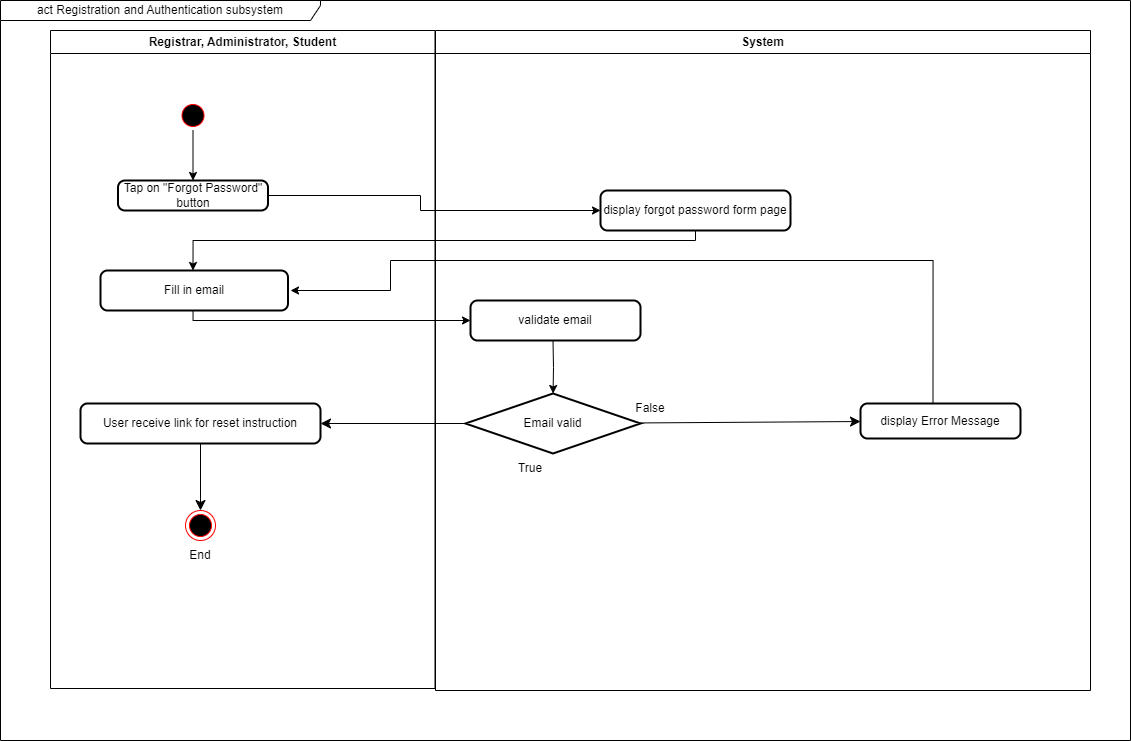

The diagram above was exported from draw.io. Its source (the exported page's mxGraphModel, read from the mxfile embedded in the PNG):
<mxGraphModel dx="579" dy="681" grid="1" gridSize="10" guides="1" tooltips="1" connect="1" arrows="1" fold="1" page="1" pageScale="1" pageWidth="1169" pageHeight="826" background="none" math="0" shadow="0">
  <root>
    <mxCell id="0" />
    <mxCell id="1" parent="0" />
    <mxCell id="2" value="Registrar, Administrator, Student" style="swimlane;whiteSpace=wrap" parent="1" vertex="1">
      <mxGeometry x="60" y="40" width="384.5" height="658" as="geometry" />
    </mxCell>
    <mxCell id="5" value="" style="ellipse;shape=startState;fillColor=#000000;strokeColor=#ff0000;" parent="2" vertex="1">
      <mxGeometry x="127.5" y="70" width="30" height="30" as="geometry" />
    </mxCell>
    <mxCell id="LfyDCwwCndppdAG57WvU-44" value="" style="edgeStyle=orthogonalEdgeStyle;rounded=0;orthogonalLoop=1;jettySize=auto;html=1;" parent="2" target="OLcG1qS8-Mz1tYZAwX64-43" edge="1">
      <mxGeometry relative="1" as="geometry">
        <mxPoint x="142.52941176470597" y="280" as="sourcePoint" />
        <mxPoint x="142.4666666666667" y="353" as="targetPoint" />
        <Array as="points">
          <mxPoint x="143" y="290" />
        </Array>
      </mxGeometry>
    </mxCell>
    <mxCell id="4" value="System" style="swimlane;whiteSpace=wrap" parent="1" vertex="1">
      <mxGeometry x="445" y="40" width="655" height="660" as="geometry" />
    </mxCell>
    <mxCell id="LfyDCwwCndppdAG57WvU-53" value="" style="edgeStyle=orthogonalEdgeStyle;rounded=0;orthogonalLoop=1;jettySize=auto;html=1;" parent="4" target="LfyDCwwCndppdAG57WvU-52" edge="1">
      <mxGeometry relative="1" as="geometry">
        <mxPoint x="117.5" y="310" as="sourcePoint" />
      </mxGeometry>
    </mxCell>
    <mxCell id="LfyDCwwCndppdAG57WvU-52" value="Email valid" style="strokeWidth=2;html=1;shape=mxgraph.flowchart.decision;whiteSpace=wrap;" parent="4" vertex="1">
      <mxGeometry x="30" y="363" width="175" height="60" as="geometry" />
    </mxCell>
    <mxCell id="LfyDCwwCndppdAG57WvU-67" value="True" style="text;html=1;strokeColor=none;fillColor=none;align=center;verticalAlign=middle;whiteSpace=wrap;rounded=0;" parent="4" vertex="1">
      <mxGeometry x="65" y="423" width="60" height="30" as="geometry" />
    </mxCell>
    <mxCell id="LfyDCwwCndppdAG57WvU-68" value="False" style="text;html=1;strokeColor=none;fillColor=none;align=center;verticalAlign=middle;whiteSpace=wrap;rounded=0;" parent="4" vertex="1">
      <mxGeometry x="185" y="363" width="60" height="30" as="geometry" />
    </mxCell>
    <mxCell id="LfyDCwwCndppdAG57WvU-49" value="" style="edgeStyle=orthogonalEdgeStyle;rounded=0;orthogonalLoop=1;jettySize=auto;html=1;entryX=0.5;entryY=0;entryDx=0;entryDy=0;exitX=0.5;exitY=1;exitDx=0;exitDy=0;" parent="1" edge="1" source="wrj-nFGekqib8JXVh-uf-40">
      <mxGeometry relative="1" as="geometry">
        <mxPoint x="677.5238095238094" y="230" as="sourcePoint" />
        <mxPoint x="202.5" y="280" as="targetPoint" />
        <Array as="points">
          <mxPoint x="705" y="250" />
          <mxPoint x="203" y="250" />
        </Array>
      </mxGeometry>
    </mxCell>
    <mxCell id="LfyDCwwCndppdAG57WvU-59" style="edgeStyle=orthogonalEdgeStyle;rounded=0;orthogonalLoop=1;jettySize=auto;html=1;entryX=0;entryY=0.5;entryDx=0;entryDy=0;" parent="1" source="OLcG1qS8-Mz1tYZAwX64-38" edge="1" target="wrj-nFGekqib8JXVh-uf-40">
      <mxGeometry relative="1" as="geometry">
        <mxPoint x="605" y="215" as="targetPoint" />
        <mxPoint x="282.5" y="210" as="sourcePoint" />
        <Array as="points">
          <mxPoint x="430" y="205" />
          <mxPoint x="430" y="220" />
        </Array>
      </mxGeometry>
    </mxCell>
    <mxCell id="LfyDCwwCndppdAG57WvU-70" style="edgeStyle=orthogonalEdgeStyle;rounded=0;orthogonalLoop=1;jettySize=auto;html=1;" parent="1" edge="1">
      <mxGeometry relative="1" as="geometry">
        <mxPoint x="300" y="300" as="targetPoint" />
        <Array as="points">
          <mxPoint x="942" y="270" />
          <mxPoint x="400" y="270" />
          <mxPoint x="400" y="300" />
        </Array>
        <mxPoint x="942.5" y="418" as="sourcePoint" />
      </mxGeometry>
    </mxCell>
    <mxCell id="LfyDCwwCndppdAG57WvU-75" value="act Registration and Authentication subsystem" style="shape=umlFrame;whiteSpace=wrap;html=1;pointerEvents=0;width=320;height=20;" parent="1" vertex="1">
      <mxGeometry x="10" y="10" width="1130" height="740" as="geometry" />
    </mxCell>
    <mxCell id="OLcG1qS8-Mz1tYZAwX64-38" value="Tap on &quot;Forgot Password&quot; button" style="rounded=1;whiteSpace=wrap;html=1;absoluteArcSize=1;arcSize=14;strokeWidth=2;" parent="1" vertex="1">
      <mxGeometry x="127.5" y="190" width="150" height="30" as="geometry" />
    </mxCell>
    <mxCell id="LfyDCwwCndppdAG57WvU-45" value="" style="edgeStyle=orthogonalEdgeStyle;rounded=0;orthogonalLoop=1;jettySize=auto;html=1;" parent="1" source="5" target="OLcG1qS8-Mz1tYZAwX64-38" edge="1">
      <mxGeometry relative="1" as="geometry">
        <mxPoint x="200" y="180" as="targetPoint" />
      </mxGeometry>
    </mxCell>
    <mxCell id="OLcG1qS8-Mz1tYZAwX64-40" value="Fill in email" style="rounded=1;whiteSpace=wrap;html=1;absoluteArcSize=1;arcSize=14;strokeWidth=2;" parent="1" vertex="1">
      <mxGeometry x="110" y="280" width="187.5" height="40" as="geometry" />
    </mxCell>
    <mxCell id="OLcG1qS8-Mz1tYZAwX64-42" value="display Error Message" style="rounded=1;whiteSpace=wrap;html=1;absoluteArcSize=1;arcSize=14;strokeWidth=2;" parent="1" vertex="1">
      <mxGeometry x="870" y="413" width="160" height="35" as="geometry" />
    </mxCell>
    <mxCell id="OLcG1qS8-Mz1tYZAwX64-43" value="validate email" style="rounded=1;whiteSpace=wrap;html=1;absoluteArcSize=1;arcSize=14;strokeWidth=2;" parent="1" vertex="1">
      <mxGeometry x="480" y="310" width="170" height="40" as="geometry" />
    </mxCell>
    <mxCell id="wrj-nFGekqib8JXVh-uf-48" style="edgeStyle=none;curved=1;rounded=0;orthogonalLoop=1;jettySize=auto;html=1;entryX=0.5;entryY=0;entryDx=0;entryDy=0;fontSize=12;startSize=8;endSize=8;" edge="1" parent="1" source="OLcG1qS8-Mz1tYZAwX64-44" target="38">
      <mxGeometry relative="1" as="geometry" />
    </mxCell>
    <mxCell id="OLcG1qS8-Mz1tYZAwX64-44" value="User receive link for reset instruction" style="rounded=1;whiteSpace=wrap;html=1;absoluteArcSize=1;arcSize=14;strokeWidth=2;" parent="1" vertex="1">
      <mxGeometry x="90" y="413" width="240" height="40" as="geometry" />
    </mxCell>
    <mxCell id="LfyDCwwCndppdAG57WvU-74" value="End" style="text;html=1;strokeColor=none;fillColor=none;align=center;verticalAlign=middle;whiteSpace=wrap;rounded=0;" parent="1" vertex="1">
      <mxGeometry x="180" y="550" width="60" height="30" as="geometry" />
    </mxCell>
    <mxCell id="38" value="" style="ellipse;shape=endState;fillColor=#000000;strokeColor=#ff0000" parent="1" vertex="1">
      <mxGeometry x="195" y="520" width="30" height="30" as="geometry" />
    </mxCell>
    <mxCell id="wrj-nFGekqib8JXVh-uf-40" value="display forgot password form page" style="rounded=1;whiteSpace=wrap;html=1;absoluteArcSize=1;arcSize=14;strokeWidth=2;" vertex="1" parent="1">
      <mxGeometry x="610" y="200" width="190" height="40" as="geometry" />
    </mxCell>
    <mxCell id="wrj-nFGekqib8JXVh-uf-41" style="edgeStyle=none;curved=1;rounded=0;orthogonalLoop=1;jettySize=auto;html=1;fontSize=12;startSize=8;endSize=8;" edge="1" parent="1" source="LfyDCwwCndppdAG57WvU-52" target="OLcG1qS8-Mz1tYZAwX64-42">
      <mxGeometry relative="1" as="geometry" />
    </mxCell>
    <mxCell id="wrj-nFGekqib8JXVh-uf-49" style="edgeStyle=none;curved=1;rounded=0;orthogonalLoop=1;jettySize=auto;html=1;fontSize=12;startSize=8;endSize=8;" edge="1" parent="1" source="LfyDCwwCndppdAG57WvU-52" target="OLcG1qS8-Mz1tYZAwX64-44">
      <mxGeometry relative="1" as="geometry" />
    </mxCell>
  </root>
</mxGraphModel>